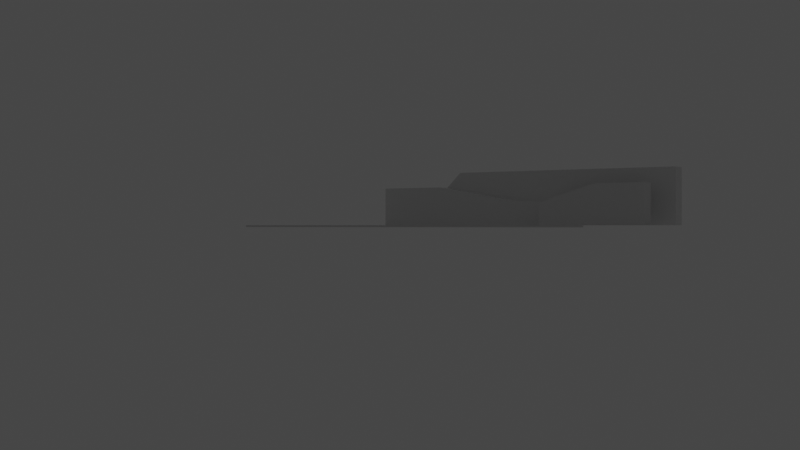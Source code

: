 # Source: landscape.blend  (saved by Blender 2.82.7; exported with 4.5.12 LTS)
import bpy
from mathutils import Matrix  # noqa: F401  (used for matrix-valued properties, if any)

bpy.ops.wm.read_factory_settings(use_empty=True)
scene = bpy.context.scene
scene.name = 'Scene'

# ---- collections
col_collection = bpy.data.collections.new('Collection'); scene.collection.children.link(col_collection)
col_landscape = bpy.data.collections.new('Landscape'); col_collection.children.link(col_landscape)

# ---- materials (node trees are filled in below, after node groups)
mat_material = bpy.data.materials.new('Material')
mat_material.alpha_threshold = 0.0
mat_material.use_transparent_shadow = False
mat_material.line_color = (0.0, 0.0, 0.0, 1.0)

# ---- material node trees
mat_material.use_nodes = True; mat_material.node_tree.nodes.clear()
_N = mat_material.node_tree.nodes; _L = mat_material.node_tree.links
n0 = _N.new('ShaderNodeOutputMaterial'); n0.name = 'Material Output'; n0.location = (300, 300)
n1 = _N.new('ShaderNodeBsdfPrincipled'); n1.name = 'Principled BSDF'; n1.location = (10, 300)
n1.distribution = 'GGX'
n1.subsurface_method = 'BURLEY'
n1.inputs[2].default_value = 0.4
n1.inputs[3].default_value = 1.45
n1.inputs[27].default_value = (0.0, 0.0, 0.0, 1.0)
n1.inputs[28].default_value = 1.0
_L.new(n1.outputs[0], n0.inputs[0])
n0.is_active_output = True

# ---- world
world_world = bpy.data.worlds.new('World'); scene.world = world_world
world_world.use_nodes = True; world_world.node_tree.nodes.clear()
_N = world_world.node_tree.nodes; _L = world_world.node_tree.links
n0 = _N.new('ShaderNodeOutputWorld'); n0.name = 'World Output'; n0.location = (300, 300)
n1 = _N.new('ShaderNodeBackground'); n1.name = 'Background'; n1.location = (10, 300)
n1.inputs[0].default_value = (0.05088, 0.05088, 0.05088, 1.0)
_L.new(n1.outputs[0], n0.inputs[0])
n0.is_active_output = True
world_world.color = (0.05088, 0.05088, 0.05088)
world_world.use_sun_shadow = False
world_world.sun_shadow_jitter_overblur = 0.0

# ---- cameras
cam_camera = bpy.data.cameras.new('Camera')
cam_camera.clip_end = 1e+04
cam_camera.ortho_scale = 7.314

# ---- lights
light_light = bpy.data.lights.new('Light', 'POINT')
light_light.transmission_factor = 0.0
light_light.energy = 1000.0
light_light.shadow_soft_size = 0.1
light_light.shadow_maximum_resolution = 0.006
light_light.use_absolute_resolution = True

# ---- meshes
me_cube = bpy.data.meshes.new('Cube')
me_cube.from_pydata([(9.684, 0.0, 0.0), (9.684, 0.0, 33.91), (153.4, 0.0, 33.91), (0.1398, 0.0, 24.6), (153.4, 0.0, 0.0), (0.1398, 0.0, 0.0), (111.6, -20.0, 0.0), (111.6, -20.0, 24.49), (142.2, -20.0, 24.49), (75.84, -20.0, 13.56), (142.2, -20.0, 0.0), (75.84, -20.0, 0.0), (50.0, -10.0, 15.58), (50.0, -10.0, 0.0), (0.0, -10.0, 24.37), (0.0, -10.0, 0.0), (100.0, -10.0, 12.73), (-42.05, -10.0, 24.37), (100.0, -10.0, 0.0), (-42.05, -10.0, 0.0)], [], [(5, 0, 1, 3), (6, 10, 8, 7), (19, 15, 14, 17), (13, 18, 16, 12), (15, 13, 12, 14), (11, 6, 7, 9), (0, 4, 2, 1)])
_uv = me_cube.uv_layers.new(name='UVMap')
_uv.uv.foreach_set('vector', [0.0, 0.0, 0.2683, 0.0, 0.2683, 1.0, 0.0, 1.0, 0.3183, 0.0, 1.0, 0.0, 1.0, 1.0, 0.3183, 1.0, 0.0, 0.0, 0.5, 0.0, 0.5, 1.0, 0.0, 1.0, 0.75, 0.0, 1.0, 0.0, 1.0, 1.0, 0.75, 1.0, 0.5, 0.0, 0.75, 0.0, 0.75, 1.0, 0.5, 1.0, 0.0, 0.0, 0.3183, 0.0, 0.3183, 1.0, 0.0, 1.0, 0.2683, 0.0, 1.0, 0.0, 1.0, 1.0, 0.2683, 1.0])
me_cube.materials.append(mat_material)
me_cube.use_remesh_preserve_volume = False
me_cube.use_remesh_preserve_attributes = False
me_cube.use_mirror_vertex_groups = False
me_cube.update()
me_plane = bpy.data.meshes.new('Plane')
me_plane.from_pydata([(-44.79, -100.0, 0.0), (155.2, -100.0, 0.0), (-44.79, 100.0, 0.0), (155.2, 100.0, 0.0), (-44.79, -22.95, 0.0), (155.2, -22.95, 0.0), (-44.79, -36.45, 0.0), (155.2, -36.45, 0.0), (-44.79, -22.95, -1.0), (155.2, -22.95, -1.0), (-44.79, -36.45, -1.0), (155.2, -36.45, -1.0)], [], [(4, 5, 3, 2), (6, 7, 11, 10), (0, 1, 7, 6), (10, 11, 9, 8), (5, 4, 8, 9)])
_uv = me_plane.uv_layers.new(name='UVMap')
_uv.uv.foreach_set('vector', [0.0, 0.3853, 1.0, 0.3853, 1.0, 1.0, 0.0, 1.0, 0.0, 0.3177, 1.0, 0.3177, 1.0, 0.3177, 0.0, 0.3177, 0.0, 0.0, 1.0, 0.0, 1.0, 0.3177, 0.0, 0.3177, 0.0, 0.3177, 1.0, 0.3177, 1.0, 0.3853, 0.0, 0.3853, 1.0, 0.3853, 0.0, 0.3853, 0.0, 0.3853, 1.0, 0.3853])
me_plane.use_remesh_fix_poles = True
me_plane.use_remesh_preserve_attributes = False
me_plane.use_mirror_vertex_groups = False
me_plane.update()

# ---- objects
ob_light = bpy.data.objects.new('Light', light_light)
ob_camera = bpy.data.objects.new('Camera', cam_camera)
ob_empty = bpy.data.objects.new('Empty', None)
ob_mountains = bpy.data.objects.new('Mountains', me_cube)
ob_ground = bpy.data.objects.new('Ground', me_plane)

# ---- transforms, parenting, visibility, modifiers, constraints
ob_light.location = (4.076, 1.005, 5.904)
ob_light.rotation_euler = (0.6503, 0.05522, 1.866)
ob_light.lock_rotations_4d = False
ob_light.empty_display_type = 'ARROWS'
ob_light.color = (0.0, 0.0, 0.0, 0.0)
ob_light.lineart.crease_threshold = 0.0
ob_camera.location = (374.6, -620.8, 0.01998)
ob_camera.rotation_euler = (1.571, -0.0, 0.5856)
ob_camera.lock_rotations_4d = False
ob_camera.empty_display_type = 'ARROWS'
ob_camera.color = (0.0, 0.0, 0.0, 0.0)
ob_camera.display_type = 'WIRE'
ob_camera.lineart.crease_threshold = 0.0
ob_empty.location = (0.0, 0.0, 0.0)
ob_empty.rotation_euler = (1.571, -0.0, 0.4414)
ob_empty.scale = (100.0, 100.0, 100.0)
ob_empty.empty_display_type = 'IMAGE'
ob_empty.empty_display_size = 5.0
ob_empty.use_empty_image_alpha = True
ob_empty.color = (1.0, 1.0, 1.0, 0.25)
ob_empty.lineart.crease_threshold = 0.0
ob_mountains.location = (0.0, 0.0, 0.0)
ob_mountains.lock_rotations_4d = False
ob_mountains.empty_display_type = 'ARROWS'
ob_mountains.lineart.crease_threshold = 0.0
_m = ob_mountains.modifiers.new('Solidify', 'SOLIDIFY')
_m.thickness = 10.0
_m.nonmanifold_merge_threshold = 0.0003
ob_ground.location = (0.0, -109.4, 0.0)
ob_ground.lineart.crease_threshold = 0.0

# ---- collection membership
col_collection.objects.link(ob_light)
col_collection.objects.link(ob_camera)
col_collection.objects.link(ob_empty)
col_landscape.objects.link(ob_mountains)
col_landscape.objects.link(ob_ground)

# ---- scene / render settings (as saved in the file)
scene.camera = ob_camera
scene.frame_start = 1; scene.frame_end = 250; scene.frame_set(1)
scene.render.engine = 'BLENDER_EEVEE_NEXT'
scene.render.image_settings.file_format = 'FFMPEG'
scene.render.image_settings.color_mode = 'RGB'
scene.render.fps = 30
scene.cycles.use_denoising = False
scene.cycles.samples = 128
scene.cycles.sampling_pattern = 'TABULATED_SOBOL'
scene.cycles.use_adaptive_sampling = False
scene.cycles.use_light_tree = False
scene.view_settings.view_transform = 'Filmic'
bpy.context.view_layer.update()
